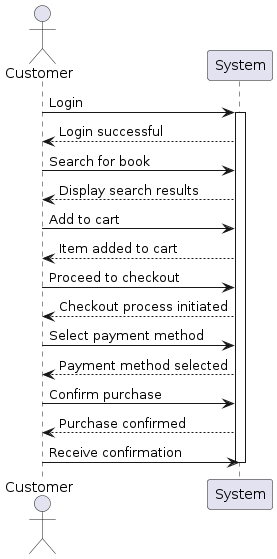

The diagram above was rendered by PlantUML. Its source (embedded in the PNG):
@startuml
actor Customer
participant "System" as Sys

Customer -> Sys: Login
activate Sys
Sys --> Customer: Login successful

Customer -> Sys: Search for book
Sys --> Customer: Display search results

Customer -> Sys: Add to cart
Sys --> Customer: Item added to cart

Customer -> Sys: Proceed to checkout
Sys --> Customer: Checkout process initiated

Customer -> Sys: Select payment method
Sys --> Customer: Payment method selected

Customer -> Sys: Confirm purchase
Sys --> Customer: Purchase confirmed

Customer -> Sys: Receive confirmation
deactivate Sys
@enduml